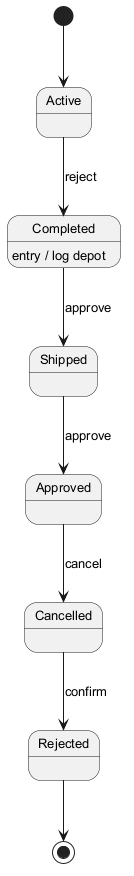

The diagram above was rendered by PlantUML. Its source (embedded in the PNG):
@startuml
skinparam defaultFontSize 13
[*] --> Active
Active --> Completed : reject
Completed --> Shipped : approve
Completed : entry / log depot
Shipped --> Approved : approve
Approved --> Cancelled : cancel
Cancelled --> Rejected : confirm
Rejected --> [*]
@enduml